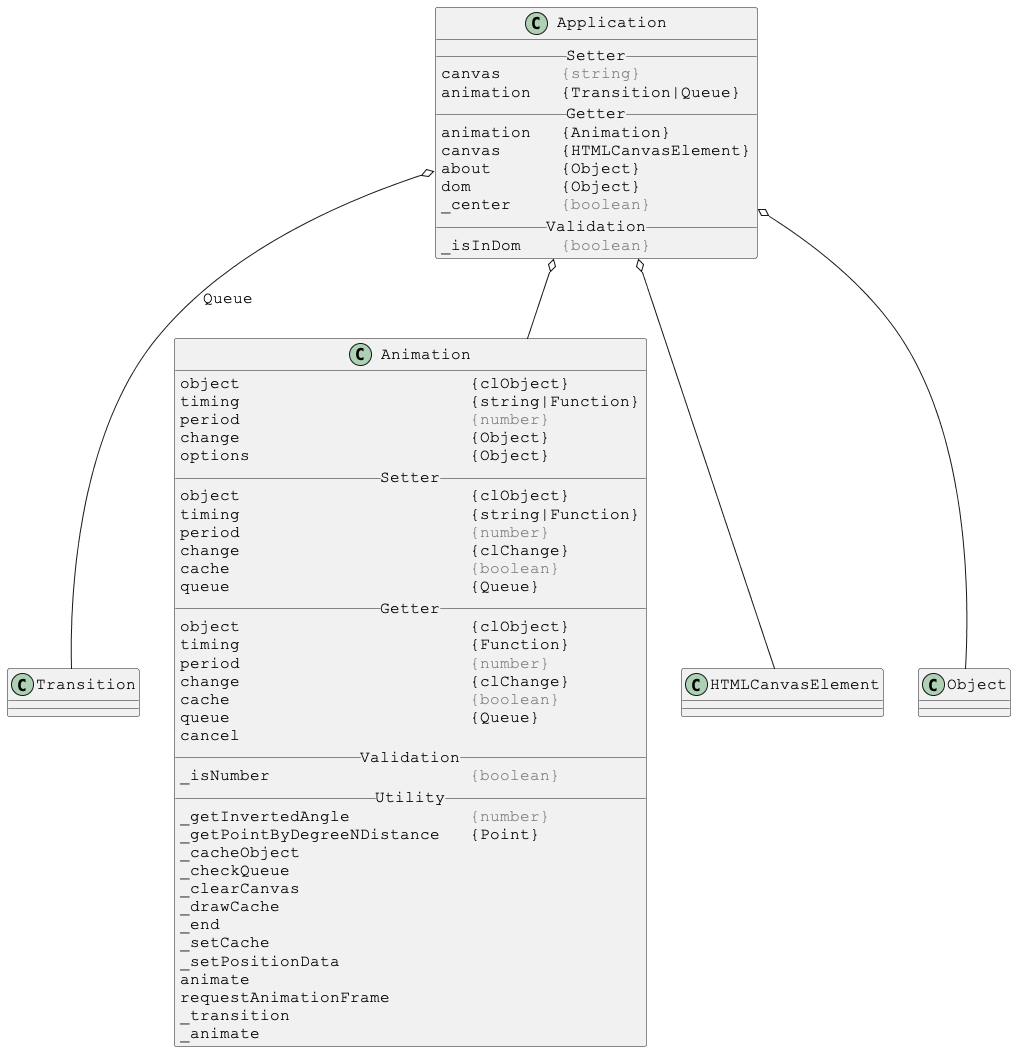

The diagram above was rendered by PlantUML. Its source (embedded in the PNG):
@startuml

skinparam DefaultFontSize 16
skinparam DefaultFontName Courier New

class Application {
__ Setter __
canvas      <color:gray>{string}</color>
animation   {Transition|Queue}
__ Getter __
animation   {Animation}
canvas      {HTMLCanvasElement}
about       {Object}
dom         {Object}
_center     <color:gray>{boolean}</color>
__ Validation __
_isInDom    <color:gray>{boolean}</color>
}

Application o-- Transition : Queue
Application o-- Animation
Application o-- HTMLCanvasElement
Application o-- Object



skinparam DefaultFontSize 16
skinparam DefaultFontName Courier New

class Animation {
object                       {clObject}
timing                       {string|Function}
period                       <color:gray>{number}</color>
change                       {Object}
options                      {Object}
__ Setter __
object                       {clObject}
timing                       {string|Function}
period                       <color:gray>{number}</color>
change                       {clChange}
cache                        <color:gray>{boolean}</color>
queue                        {Queue}
__ Getter __
object                       {clObject}
timing                       {Function}
period                       <color:gray>{number}</color>
change                       {clChange}
cache                        <color:gray>{boolean}</color>
queue                        {Queue}
cancel
__ Validation __
_isNumber                    <color:gray>{boolean}</color>
__ Utility __
_getInvertedAngle            <color:gray>{number}</color>
_getPointByDegreeNDistance   {Point}
_cacheObject
_checkQueue
_clearCanvas
_drawCache
_end
_setCache
_setPositionData
animate
requestAnimationFrame
_transition
_animate
}

@enduml